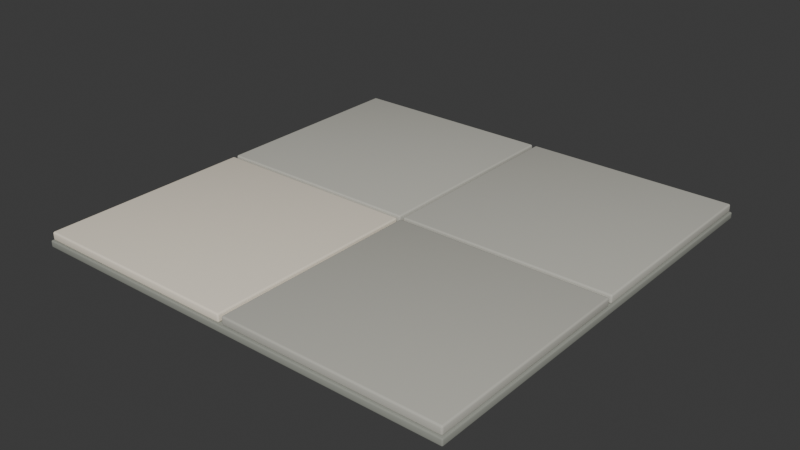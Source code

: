 # Source: concrete-patio.blend  (saved by Blender 5.2.44; exported with 4.5.12 LTS)
import bpy
from mathutils import Matrix  # noqa: F401  (used for matrix-valued properties, if any)

bpy.ops.wm.read_factory_settings(use_empty=True)
scene = bpy.context.scene
scene.name = 'Scene'

# ---- collections
col_collection = bpy.data.collections.new('Collection'); scene.collection.children.link(col_collection)

# ---- materials (node trees are filled in below, after node groups)
mat_paving_joints = bpy.data.materials.new('paving-joints')
mat_paving_joints.diffuse_color = (0.3, 0.31, 0.27, 1.0)
mat_canvas_cream = bpy.data.materials.new('canvas-cream')
mat_canvas_cream.diffuse_color = (0.89, 0.81, 0.67, 1.0)
mat_paving_stone = bpy.data.materials.new('paving-stone')
mat_paving_stone.diffuse_color = (0.52, 0.51, 0.45, 1.0)

# ---- material node trees
mat_paving_joints.use_nodes = True; mat_paving_joints.node_tree.nodes.clear()
_N = mat_paving_joints.node_tree.nodes; _L = mat_paving_joints.node_tree.links
n0 = _N.new('ShaderNodeBsdfPrincipled'); n0.name = 'Principled BSDF'; n0.location = (-200, 100)
n0.inputs[0].default_value = (0.3, 0.31, 0.27, 1.0)
n0.inputs[2].default_value = 1.0
n0.inputs[10].default_value = 0.005
n1 = _N.new('ShaderNodeOutputMaterial'); n1.name = 'Material Output'; n1.location = (200, 100)
_L.new(n0.outputs[0], n1.inputs[0])
n1.is_active_output = True
mat_canvas_cream.use_nodes = True; mat_canvas_cream.node_tree.nodes.clear()
_N = mat_canvas_cream.node_tree.nodes; _L = mat_canvas_cream.node_tree.links
n0 = _N.new('ShaderNodeBsdfPrincipled'); n0.name = 'Principled BSDF'; n0.location = (-200, 100)
n0.inputs[0].default_value = (0.89, 0.81, 0.67, 1.0)
n0.inputs[2].default_value = 0.98
n0.inputs[10].default_value = 0.005
n1 = _N.new('ShaderNodeOutputMaterial'); n1.name = 'Material Output'; n1.location = (200, 100)
_L.new(n0.outputs[0], n1.inputs[0])
n1.is_active_output = True
mat_paving_stone.use_nodes = True; mat_paving_stone.node_tree.nodes.clear()
_N = mat_paving_stone.node_tree.nodes; _L = mat_paving_stone.node_tree.links
n0 = _N.new('ShaderNodeBsdfPrincipled'); n0.name = 'Principled BSDF'; n0.location = (-200, 100)
n0.inputs[0].default_value = (0.52, 0.51, 0.45, 1.0)
n0.inputs[2].default_value = 0.99
n0.inputs[10].default_value = 0.005
n1 = _N.new('ShaderNodeOutputMaterial'); n1.name = 'Material Output'; n1.location = (200, 100)
_L.new(n0.outputs[0], n1.inputs[0])
n1.is_active_output = True

# ---- world
world_world = bpy.data.worlds.new('World'); scene.world = world_world
world_world.use_nodes = True; world_world.node_tree.nodes.clear()
_N = world_world.node_tree.nodes; _L = world_world.node_tree.links
n0 = _N.new('ShaderNodeOutputWorld'); n0.name = 'World Output'; n0.location = (200, 100)
n1 = _N.new('ShaderNodeBackground'); n1.name = 'Background'; n1.location = (-200, 100)
n1.inputs[0].default_value = (0.05088, 0.05088, 0.05088, 1.0)
_L.new(n1.outputs[0], n0.inputs[0])
n0.is_active_output = True
world_world.color = (0.05088, 0.05088, 0.05088)
world_world.sun_shadow_jitter_overblur = 0.0

# ---- meshes
me_cube_228 = bpy.data.meshes.new('Cube.228')
me_cube_228.from_pydata([(-0.994, -0.994, 0.0), (-0.994, -1.0, 0.006), (-1.0, -0.994, 0.006), (-0.994, -0.997, 0.0008016), (-0.997, -0.994, 0.0008016), (-0.9969, -0.9969, 0.00158), (-0.997, -0.9992, 0.006), (-0.994, -0.9992, 0.003004), (-0.9969, -0.9984, 0.003131), (-0.9992, -0.994, 0.003004), (-0.9992, -0.997, 0.006), (-0.9984, -0.9969, 0.003131), (-0.994, -1.0, 0.0255), (-0.994, -0.994, 0.0315), (-1.0, -0.994, 0.0255), (-0.994, -0.9992, 0.0285), (-0.997, -0.9992, 0.0255), (-0.9969, -0.9984, 0.02837), (-0.997, -0.994, 0.0307), (-0.994, -0.997, 0.0307), (-0.9969, -0.9969, 0.02992), (-0.9992, -0.997, 0.0255), (-0.9992, -0.994, 0.0285), (-0.9984, -0.9969, 0.02837), (-0.994, 0.994, 0.0), (-1.0, 0.994, 0.006), (-0.994, 1.0, 0.006), (-0.997, 0.994, 0.0008016), (-0.994, 0.997, 0.0008016), (-0.9969, 0.9969, 0.00158), (-0.9992, 0.997, 0.006), (-0.9992, 0.994, 0.003004), (-0.9984, 0.9969, 0.003131), (-0.994, 0.9992, 0.003004), (-0.997, 0.9992, 0.006), (-0.9969, 0.9984, 0.003131), (-0.994, 0.994, 0.0315), (-0.994, 1.0, 0.0255), (-1.0, 0.994, 0.0255), (-0.994, 0.997, 0.0307), (-0.997, 0.994, 0.0307), (-0.9969, 0.9969, 0.02992), (-0.997, 0.9992, 0.0255), (-0.994, 0.9992, 0.0285), (-0.9969, 0.9984, 0.02837), (-0.9992, 0.994, 0.0285), (-0.9992, 0.997, 0.0255), (-0.9984, 0.9969, 0.02837), (0.994, -0.994, 0.0), (1.0, -0.994, 0.006), (0.994, -1.0, 0.006), (0.997, -0.994, 0.0008016), (0.994, -0.997, 0.0008016), (0.9969, -0.9969, 0.00158), (0.9992, -0.997, 0.006), (0.9992, -0.994, 0.003004), (0.9984, -0.9969, 0.003131), (0.994, -0.9992, 0.003004), (0.997, -0.9992, 0.006), (0.9969, -0.9984, 0.003131), (0.994, -0.994, 0.0315), (0.994, -1.0, 0.0255), (1.0, -0.994, 0.0255), (0.994, -0.997, 0.0307), (0.997, -0.994, 0.0307), (0.9969, -0.9969, 0.02992), (0.997, -0.9992, 0.0255), (0.994, -0.9992, 0.0285), (0.9969, -0.9984, 0.02837), (0.9992, -0.994, 0.0285), (0.9992, -0.997, 0.0255), (0.9984, -0.9969, 0.02837), (0.994, 0.994, 0.0), (0.994, 1.0, 0.006), (1.0, 0.994, 0.006), (0.994, 0.997, 0.0008016), (0.997, 0.994, 0.0008016), (0.9969, 0.9969, 0.00158), (0.997, 0.9992, 0.006), (0.994, 0.9992, 0.003004), (0.9969, 0.9984, 0.003131), (0.9992, 0.994, 0.003004), (0.9992, 0.997, 0.006), (0.9984, 0.9969, 0.003131), (0.994, 0.994, 0.0315), (1.0, 0.994, 0.0255), (0.994, 1.0, 0.0255), (0.997, 0.994, 0.0307), (0.994, 0.997, 0.0307), (0.9969, 0.9969, 0.02992), (0.9992, 0.997, 0.0255), (0.9992, 0.994, 0.0285), (0.9984, 0.9969, 0.02837), (0.994, 0.9992, 0.0285), (0.997, 0.9992, 0.0255), (0.9969, 0.9984, 0.02837)], [], [(0, 3, 5, 4), (3, 7, 8, 5), (1, 6, 8, 7), (6, 10, 11, 8), (2, 9, 11, 10), (9, 4, 5, 11), (5, 8, 11), (12, 15, 17, 16), (15, 19, 20, 17), (13, 18, 20, 19), (18, 22, 23, 20), (14, 21, 23, 22), (21, 16, 17, 23), (17, 20, 23), (24, 27, 29, 28), (27, 31, 32, 29), (25, 30, 32, 31), (30, 34, 35, 32), (26, 33, 35, 34), (33, 28, 29, 35), (29, 32, 35), (36, 39, 41, 40), (39, 43, 44, 41), (37, 42, 44, 43), (42, 46, 47, 44), (38, 45, 47, 46), (45, 40, 41, 47), (41, 44, 47), (48, 51, 53, 52), (51, 55, 56, 53), (49, 54, 56, 55), (54, 58, 59, 56), (50, 57, 59, 58), (57, 52, 53, 59), (53, 56, 59), (60, 63, 65, 64), (63, 67, 68, 65), (61, 66, 68, 67), (66, 70, 71, 68), (62, 69, 71, 70), (69, 64, 65, 71), (65, 68, 71), (72, 75, 77, 76), (75, 79, 80, 77), (73, 78, 80, 79), (78, 82, 83, 80), (74, 81, 83, 82), (81, 76, 77, 83), (77, 80, 83), (84, 87, 89, 88), (87, 91, 92, 89), (85, 90, 92, 91), (90, 94, 95, 92), (86, 93, 95, 94), (93, 88, 89, 95), (89, 92, 95), (24, 0, 4, 27), (27, 4, 9, 31), (31, 9, 2, 25), (1, 12, 16, 6), (6, 16, 21, 10), (10, 21, 14, 2), (13, 36, 40, 18), (18, 40, 45, 22), (22, 45, 38, 14), (37, 26, 34, 42), (42, 34, 30, 46), (46, 30, 25, 38), (72, 24, 28, 75), (75, 28, 33, 79), (79, 33, 26, 73), (36, 84, 88, 39), (39, 88, 93, 43), (43, 93, 86, 37), (85, 74, 82, 90), (90, 82, 78, 94), (94, 78, 73, 86), (48, 72, 76, 51), (51, 76, 81, 55), (55, 81, 74, 49), (84, 60, 64, 87), (87, 64, 69, 91), (91, 69, 62, 85), (61, 50, 58, 66), (66, 58, 54, 70), (70, 54, 49, 62), (0, 48, 52, 3), (3, 52, 57, 7), (7, 57, 50, 1), (60, 13, 19, 63), (63, 19, 15, 67), (67, 15, 12, 61), (24, 72, 48, 0), (2, 14, 38, 25), (50, 61, 12, 1), (84, 36, 13, 60), (26, 37, 86, 73), (74, 85, 62, 49)])
me_cube_228.polygons.foreach_set('use_smooth', [True] * 98)
_uv = me_cube_228.uv_layers.new(name='UVMap')
_uv.uv.foreach_set('vector', [0.009884, 0.009884, 0.008406, 0.009884, 0.008469, 0.008469, 0.009884, 0.008406, 0.03671, 1.95, 0.03779, 1.95, 0.03786, 1.951, 0.03709, 1.951, 0.03927, 1.95, 0.03927, 1.951, 0.03786, 1.951, 0.03779, 1.95, 0.03927, 1.951, 0.03927, 1.952, 0.03786, 1.952, 0.03786, 1.951, 0.06866, 1.009, 0.06718, 1.009, 0.06724, 1.008, 0.06866, 1.008, 0.009884, 0.00732, 0.009884, 0.008406, 0.008469, 0.008469, 0.008469, 0.007704, 0.03709, 1.951, 0.03786, 1.951, 0.03786, 1.952, 0.04889, 1.95, 0.05037, 1.95, 0.05031, 1.951, 0.04889, 1.951, 0.05037, 1.95, 0.05145, 1.95, 0.05107, 1.951, 0.05031, 1.951, 1.01, 0.9905, 1.01, 0.992, 1.009, 0.9919, 1.009, 0.9905, 1.01, 0.992, 1.01, 0.9931, 1.009, 0.9927, 1.009, 0.9919, 0.07828, 1.009, 0.07828, 1.008, 0.07969, 1.008, 0.07976, 1.009, 0.04889, 1.952, 0.04889, 1.951, 0.05031, 1.951, 0.05031, 1.952, 0.05031, 1.951, 0.05107, 1.951, 0.05031, 1.952, 0.9905, 0.009884, 0.9905, 0.008406, 0.9919, 0.008469, 0.992, 0.009884, 0.06609, 1.95, 0.06718, 1.95, 0.06724, 1.951, 0.06648, 1.951, 0.06866, 1.95, 0.06866, 1.951, 0.06724, 1.951, 0.06718, 1.95, 0.06866, 1.951, 0.06866, 1.952, 0.06724, 1.952, 0.06724, 1.951, 0.1076, 1.99, 0.1089, 1.99, 0.1087, 1.992, 0.1075, 1.992, 0.9931, 0.009884, 0.992, 0.009884, 0.9919, 0.008469, 0.9927, 0.008469, 0.06648, 1.951, 0.06724, 1.951, 0.06724, 1.952, 1.991, 0.9905, 1.992, 0.9905, 1.992, 0.9919, 1.991, 0.992, 0.09548, 1.99, 0.09683, 1.99, 0.09678, 1.992, 0.09583, 1.992, 0.09836, 1.99, 0.09825, 1.992, 0.09678, 1.992, 0.09683, 1.99, 0.07828, 1.952, 0.07828, 1.951, 0.07969, 1.951, 0.07969, 1.952, 0.07828, 1.95, 0.07976, 1.95, 0.07969, 1.951, 0.07828, 1.951, 0.07976, 1.95, 0.08084, 1.95, 0.08046, 1.951, 0.07969, 1.951, 0.09583, 1.992, 0.09678, 1.992, 0.09657, 1.993, 0.009884, 0.9905, 0.009884, 0.992, 0.008469, 0.9919, 0.008406, 0.9905, 0.009884, 0.992, 0.009884, 0.9931, 0.008469, 0.9927, 0.008469, 0.9919, 0.009884, 1.951, 0.009884, 1.952, 0.008469, 1.952, 0.008406, 1.951, 0.009884, 1.952, 0.009884, 1.953, 0.008469, 1.953, 0.008469, 1.952, 0.03927, 1.009, 0.03779, 1.009, 0.03786, 1.008, 0.03927, 1.008, 0.00732, 0.9905, 0.008406, 0.9905, 0.008469, 0.9919, 0.007704, 0.9919, 0.008469, 0.9919, 0.008469, 0.9927, 0.007704, 0.9919, 1.01, 0.009884, 1.009, 0.009884, 1.009, 0.008469, 1.01, 0.008406, 1.009, 0.009884, 1.008, 0.009884, 1.008, 0.008469, 1.009, 0.008469, 0.04889, 1.009, 0.04889, 1.008, 0.05031, 1.008, 0.05037, 1.009, 0.0195, 1.953, 0.0195, 1.952, 0.02092, 1.952, 0.02092, 1.953, 0.0195, 1.951, 0.02098, 1.951, 0.02092, 1.952, 0.0195, 1.952, 1.01, 0.00732, 1.01, 0.008406, 1.009, 0.008469, 1.009, 0.007704, 1.009, 0.008469, 1.008, 0.008469, 1.009, 0.007704, 0.9905, 0.9905, 0.992, 0.9905, 0.9919, 0.9919, 0.9905, 0.992, 0.992, 0.9905, 0.9931, 0.9905, 0.9927, 0.9919, 0.9919, 0.9919, 0.1076, 1.01, 0.1075, 1.008, 0.1087, 1.008, 0.1089, 1.01, 0.009884, 1.008, 0.009884, 1.009, 0.008469, 1.009, 0.008469, 1.008, 0.009884, 1.011, 0.008406, 1.01, 0.008469, 1.009, 0.009884, 1.009, 0.008406, 1.01, 0.00732, 1.01, 0.007704, 1.009, 0.008469, 1.009, 0.007704, 1.009, 0.008469, 1.008, 0.008469, 1.009, 1.991, 0.009884, 1.991, 0.008406, 1.992, 0.008469, 1.992, 0.009884, 0.02207, 1.01, 0.02098, 1.01, 0.02092, 1.009, 0.02168, 1.009, 0.0195, 1.011, 0.0195, 1.009, 0.02092, 1.009, 0.02098, 1.01, 0.0195, 1.009, 0.0195, 1.008, 0.02092, 1.008, 0.02092, 1.009, 0.09836, 1.01, 0.09683, 1.01, 0.09678, 1.008, 0.09825, 1.008, 0.09683, 1.01, 0.09548, 1.01, 0.09583, 1.008, 0.09678, 1.008, 0.09583, 1.008, 0.09657, 1.008, 0.09678, 1.008, 0.9905, 0.009884, 0.009884, 0.009884, 0.009884, 0.008406, 0.9905, 0.008406, 0.9905, 0.008406, 0.009884, 0.008406, 0.009884, 0.00732, 0.9905, 0.00732, 0.06718, 1.95, 0.06718, 1.009, 0.06866, 1.009, 0.06866, 1.95, 0.03927, 1.95, 0.04889, 1.95, 0.04889, 1.951, 0.03927, 1.951, 0.03927, 1.951, 0.04889, 1.951, 0.04889, 1.952, 0.03927, 1.952, 0.06866, 1.008, 0.07828, 1.008, 0.07828, 1.009, 0.06866, 1.009, 1.01, 0.9905, 1.991, 0.9905, 1.991, 0.992, 1.01, 0.992, 1.01, 0.992, 1.991, 0.992, 1.991, 0.9931, 1.01, 0.9931, 0.07976, 1.009, 0.07976, 1.95, 0.07828, 1.95, 0.07828, 1.009, 0.09836, 1.99, 0.1076, 1.99, 0.1075, 1.992, 0.09825, 1.992, 0.07828, 1.952, 0.06866, 1.952, 0.06866, 1.951, 0.07828, 1.951, 0.07828, 1.951, 0.06866, 1.951, 0.06866, 1.95, 0.07828, 1.95, 0.9905, 0.9905, 0.9905, 0.009884, 0.992, 0.009884, 0.992, 0.9905, 0.992, 0.9905, 0.992, 0.009884, 0.9931, 0.009884, 0.9931, 0.9905, 0.1089, 1.01, 0.1089, 1.99, 0.1076, 1.99, 0.1076, 1.01, 1.991, 0.9905, 1.991, 0.009884, 1.992, 0.009884, 1.992, 0.9905, 0.09548, 1.99, 0.09548, 1.01, 0.09683, 1.01, 0.09683, 1.99, 0.09683, 1.99, 0.09683, 1.01, 0.09836, 1.01, 0.09836, 1.99, 0.0195, 1.011, 0.009884, 1.011, 0.009884, 1.009, 0.0195, 1.009, 0.0195, 1.009, 0.009884, 1.009, 0.009884, 1.008, 0.0195, 1.008, 0.09825, 1.008, 0.1075, 1.008, 0.1076, 1.01, 0.09836, 1.01, 0.009884, 0.9905, 0.9905, 0.9905, 0.9905, 0.992, 0.009884, 0.992, 0.009884, 0.992, 0.9905, 0.992, 0.9905, 0.9931, 0.009884, 0.9931, 0.008406, 1.951, 0.008406, 1.01, 0.009884, 1.011, 0.009884, 1.951, 1.991, 0.009884, 1.01, 0.009884, 1.01, 0.008406, 1.991, 0.008406, 1.991, 0.008406, 1.01, 0.008406, 1.01, 0.00732, 1.991, 0.00732, 0.02098, 1.01, 0.02098, 1.951, 0.0195, 1.951, 0.0195, 1.011, 0.04889, 1.009, 0.03927, 1.009, 0.03927, 1.008, 0.04889, 1.008, 0.0195, 1.953, 0.009884, 1.953, 0.009884, 1.952, 0.0195, 1.952, 0.0195, 1.952, 0.009884, 1.952, 0.009884, 1.951, 0.0195, 1.951, 0.009884, 0.009884, 0.009884, 0.9905, 0.008406, 0.9905, 0.008406, 0.009884, 0.008406, 0.009884, 0.008406, 0.9905, 0.00732, 0.9905, 0.00732, 0.009884, 0.03779, 1.95, 0.03779, 1.009, 0.03927, 1.009, 0.03927, 1.95, 1.01, 0.009884, 1.01, 0.9905, 1.009, 0.9905, 1.009, 0.009884, 1.009, 0.009884, 1.009, 0.9905, 1.008, 0.9905, 1.008, 0.009884, 0.05037, 1.009, 0.05037, 1.95, 0.04889, 1.95, 0.04889, 1.009, 0.9905, 0.009884, 0.9905, 0.9905, 0.009884, 0.9905, 0.009884, 0.009884, 0.06866, 1.009, 0.07828, 1.009, 0.07828, 1.95, 0.06866, 1.95, 0.03927, 1.009, 0.04889, 1.009, 0.04889, 1.95, 0.03927, 1.95, 1.991, 0.009884, 1.991, 0.9905, 1.01, 0.9905, 1.01, 0.009884, 0.1076, 1.99, 0.09836, 1.99, 0.09836, 1.01, 0.1076, 1.01, 0.009884, 1.011, 0.0195, 1.011, 0.0195, 1.951, 0.009884, 1.951])
me_cube_228.materials.append(mat_paving_joints)
me_cube_228.update()
me_cube_229 = bpy.data.meshes.new('Cube.229')
me_cube_229.from_pydata([(-0.984, -0.984, 0.0315), (-0.984, -0.992, 0.0395), (-0.992, -0.984, 0.0395), (-0.984, -0.988, 0.03257), (-0.988, -0.984, 0.03257), (-0.9878, -0.9878, 0.03361), (-0.988, -0.9909, 0.0395), (-0.984, -0.9909, 0.03551), (-0.9878, -0.9899, 0.03567), (-0.9909, -0.984, 0.03551), (-0.9909, -0.988, 0.0395), (-0.9899, -0.9878, 0.03567), (-0.984, -0.992, 0.062), (-0.984, -0.984, 0.07), (-0.992, -0.984, 0.062), (-0.984, -0.9909, 0.06599), (-0.988, -0.9909, 0.062), (-0.9878, -0.9899, 0.06583), (-0.988, -0.984, 0.06893), (-0.984, -0.988, 0.06893), (-0.9878, -0.9878, 0.06789), (-0.9909, -0.988, 0.062), (-0.9909, -0.984, 0.06599), (-0.9899, -0.9878, 0.06583), (-0.984, -0.016, 0.0315), (-0.992, -0.016, 0.0395), (-0.984, -0.008, 0.0395), (-0.988, -0.016, 0.03257), (-0.984, -0.01201, 0.03257), (-0.9878, -0.01217, 0.03361), (-0.9909, -0.01201, 0.0395), (-0.9909, -0.016, 0.03551), (-0.9899, -0.01217, 0.03567), (-0.984, -0.009069, 0.03551), (-0.988, -0.009069, 0.0395), (-0.9878, -0.01011, 0.03567), (-0.984, -0.016, 0.07), (-0.984, -0.008, 0.062), (-0.992, -0.016, 0.062), (-0.984, -0.01201, 0.06893), (-0.988, -0.016, 0.06893), (-0.9878, -0.01217, 0.06789), (-0.988, -0.009069, 0.062), (-0.984, -0.009069, 0.06599), (-0.9878, -0.01011, 0.06583), (-0.9909, -0.016, 0.06599), (-0.9909, -0.01201, 0.062), (-0.9899, -0.01217, 0.06583), (-0.016, -0.984, 0.0315), (-0.008, -0.984, 0.0395), (-0.016, -0.992, 0.0395), (-0.01201, -0.984, 0.03257), (-0.016, -0.988, 0.03257), (-0.01217, -0.9878, 0.03361), (-0.009069, -0.988, 0.0395), (-0.009069, -0.984, 0.03551), (-0.01011, -0.9878, 0.03567), (-0.016, -0.9909, 0.03551), (-0.01201, -0.9909, 0.0395), (-0.01217, -0.9899, 0.03567), (-0.016, -0.984, 0.07), (-0.016, -0.992, 0.062), (-0.008, -0.984, 0.062), (-0.016, -0.988, 0.06893), (-0.01201, -0.984, 0.06893), (-0.01217, -0.9878, 0.06789), (-0.01201, -0.9909, 0.062), (-0.016, -0.9909, 0.06599), (-0.01217, -0.9899, 0.06583), (-0.009069, -0.984, 0.06599), (-0.009069, -0.988, 0.062), (-0.01011, -0.9878, 0.06583), (-0.016, -0.016, 0.0315), (-0.016, -0.008, 0.0395), (-0.008, -0.016, 0.0395), (-0.016, -0.01201, 0.03257), (-0.01201, -0.016, 0.03257), (-0.01217, -0.01217, 0.03361), (-0.01201, -0.009069, 0.0395), (-0.016, -0.009069, 0.03551), (-0.01217, -0.01011, 0.03567), (-0.009069, -0.016, 0.03551), (-0.009069, -0.01201, 0.0395), (-0.01011, -0.01217, 0.03567), (-0.016, -0.016, 0.07), (-0.008, -0.016, 0.062), (-0.016, -0.008, 0.062), (-0.01201, -0.016, 0.06893), (-0.016, -0.01201, 0.06893), (-0.01217, -0.01217, 0.06789), (-0.009069, -0.01201, 0.062), (-0.009069, -0.016, 0.06599), (-0.01011, -0.01217, 0.06583), (-0.016, -0.009069, 0.06599), (-0.01201, -0.009069, 0.062), (-0.01217, -0.01011, 0.06583)], [], [(0, 3, 5, 4), (3, 7, 8, 5), (1, 6, 8, 7), (6, 10, 11, 8), (2, 9, 11, 10), (9, 4, 5, 11), (5, 8, 11), (12, 15, 17, 16), (15, 19, 20, 17), (13, 18, 20, 19), (18, 22, 23, 20), (14, 21, 23, 22), (21, 16, 17, 23), (17, 20, 23), (24, 27, 29, 28), (27, 31, 32, 29), (25, 30, 32, 31), (30, 34, 35, 32), (26, 33, 35, 34), (33, 28, 29, 35), (29, 32, 35), (36, 39, 41, 40), (39, 43, 44, 41), (37, 42, 44, 43), (42, 46, 47, 44), (38, 45, 47, 46), (45, 40, 41, 47), (41, 44, 47), (48, 51, 53, 52), (51, 55, 56, 53), (49, 54, 56, 55), (54, 58, 59, 56), (50, 57, 59, 58), (57, 52, 53, 59), (53, 56, 59), (60, 63, 65, 64), (63, 67, 68, 65), (61, 66, 68, 67), (66, 70, 71, 68), (62, 69, 71, 70), (69, 64, 65, 71), (65, 68, 71), (72, 75, 77, 76), (75, 79, 80, 77), (73, 78, 80, 79), (78, 82, 83, 80), (74, 81, 83, 82), (81, 76, 77, 83), (77, 80, 83), (84, 87, 89, 88), (87, 91, 92, 89), (85, 90, 92, 91), (90, 94, 95, 92), (86, 93, 95, 94), (93, 88, 89, 95), (89, 92, 95), (24, 0, 4, 27), (27, 4, 9, 31), (31, 9, 2, 25), (1, 12, 16, 6), (6, 16, 21, 10), (10, 21, 14, 2), (13, 36, 40, 18), (18, 40, 45, 22), (22, 45, 38, 14), (37, 26, 34, 42), (42, 34, 30, 46), (46, 30, 25, 38), (72, 24, 28, 75), (75, 28, 33, 79), (79, 33, 26, 73), (36, 84, 88, 39), (39, 88, 93, 43), (43, 93, 86, 37), (85, 74, 82, 90), (90, 82, 78, 94), (94, 78, 73, 86), (48, 72, 76, 51), (51, 76, 81, 55), (55, 81, 74, 49), (84, 60, 64, 87), (87, 64, 69, 91), (91, 69, 62, 85), (61, 50, 58, 66), (66, 58, 54, 70), (70, 54, 49, 62), (0, 48, 52, 3), (3, 52, 57, 7), (7, 57, 50, 1), (60, 13, 19, 63), (63, 19, 15, 67), (67, 15, 12, 61), (24, 72, 48, 0), (2, 14, 38, 25), (50, 61, 12, 1), (84, 36, 13, 60), (26, 37, 86, 73), (74, 85, 62, 49)])
me_cube_229.polygons.foreach_set('use_smooth', [True] * 98)
_uv = me_cube_229.uv_layers.new(name='UVMap')
_uv.uv.foreach_set('vector', [0.01507, 0.01507, 0.01107, 0.01507, 0.01124, 0.01124, 0.01507, 0.01107, 0.01107, 0.01507, 0.008125, 0.01507, 0.009165, 0.01124, 0.01124, 0.01124, 1.015, 0.9461, 1.015, 0.9497, 1.011, 0.9492, 1.011, 0.9458, 1.068, 0.9659, 1.068, 0.9696, 1.064, 0.9695, 1.064, 0.9669, 1.068, 0.9737, 1.064, 0.9734, 1.064, 0.9695, 1.068, 0.9696, 1.064, 0.9734, 1.061, 0.9726, 1.062, 0.9689, 1.064, 0.9695, 1.062, 0.9689, 1.064, 0.9669, 1.064, 0.9695, 1.038, 0.9461, 1.042, 0.9458, 1.041, 0.9492, 1.038, 0.9497, 0.008125, 1.985, 0.01107, 1.985, 0.01124, 1.989, 0.009165, 1.989, 0.01507, 1.985, 0.01507, 1.989, 0.01124, 1.989, 0.01107, 1.985, 1.097, 0.9726, 1.094, 0.9734, 1.094, 0.9695, 1.096, 0.9689, 1.09, 0.9737, 1.09, 0.9696, 1.094, 0.9695, 1.094, 0.9734, 1.09, 0.9696, 1.09, 0.9659, 1.094, 0.9669, 1.094, 0.9695, 1.094, 0.9669, 1.096, 0.9689, 1.094, 0.9695, 0.9849, 0.01507, 0.9849, 0.01107, 0.9888, 0.01124, 0.9889, 0.01507, 0.9849, 0.01107, 0.9849, 0.008125, 0.9888, 0.009165, 0.9888, 0.01124, 1.068, 1.904, 1.068, 1.907, 1.064, 1.907, 1.064, 1.904, 1.015, 0.9659, 1.015, 0.9696, 1.011, 0.9695, 1.011, 0.9669, 1.015, 0.9737, 1.011, 0.9734, 1.011, 0.9695, 1.015, 0.9696, 1.011, 0.9734, 1.008, 0.9726, 1.009, 0.9689, 1.011, 0.9695, 1.009, 0.9689, 1.011, 0.9669, 1.011, 0.9695, 0.9849, 1.985, 0.9889, 1.985, 0.9888, 1.989, 0.9849, 1.989, 1.045, 0.9726, 1.042, 0.9734, 1.041, 0.9695, 1.044, 0.9689, 1.038, 0.9737, 1.038, 0.9696, 1.041, 0.9695, 1.042, 0.9734, 1.038, 0.9696, 1.038, 0.9659, 1.041, 0.9669, 1.041, 0.9695, 1.09, 1.904, 1.094, 1.904, 1.094, 1.907, 1.09, 1.907, 0.9849, 1.992, 0.9849, 1.989, 0.9888, 1.989, 0.9888, 1.991, 1.044, 0.9689, 1.041, 0.9695, 1.041, 0.9669, 0.01507, 0.9849, 0.01507, 0.9889, 0.01124, 0.9888, 0.01107, 0.9849, 0.01507, 0.9889, 0.01507, 0.9919, 0.01124, 0.9908, 0.01124, 0.9888, 1.068, 0.9461, 1.068, 0.9497, 1.064, 0.9492, 1.064, 0.9458, 1.015, 0.008125, 1.015, 0.01178, 1.011, 0.01165, 1.011, 0.009075, 1.015, 0.01592, 1.011, 0.01562, 1.011, 0.01165, 1.015, 0.01178, 1.011, 0.01562, 1.008, 0.01479, 1.009, 0.01106, 1.011, 0.01165, 1.009, 0.01106, 1.011, 0.009075, 1.011, 0.01165, 0.01507, 1.015, 0.01107, 1.015, 0.01124, 1.011, 0.01507, 1.011, 1.045, 0.01479, 1.042, 0.01562, 1.041, 0.01165, 1.044, 0.01106, 1.038, 0.01592, 1.038, 0.01178, 1.041, 0.01165, 1.042, 0.01562, 1.038, 0.01178, 1.038, 0.008125, 1.041, 0.009075, 1.041, 0.01165, 1.09, 0.9461, 1.094, 0.9458, 1.094, 0.9492, 1.09, 0.9497, 0.01507, 1.008, 0.01507, 1.011, 0.01124, 1.011, 0.01124, 1.009, 1.044, 0.01106, 1.041, 0.01165, 1.041, 0.009075, 0.9849, 0.9849, 0.9889, 0.9849, 0.9888, 0.9888, 0.9849, 0.9889, 0.9889, 0.9849, 0.9919, 0.9849, 0.9908, 0.9888, 0.9888, 0.9888, 1.015, 1.904, 1.015, 1.907, 1.011, 1.907, 1.011, 1.904, 1.068, 0.008125, 1.068, 0.01178, 1.064, 0.01165, 1.064, 0.009075, 1.068, 0.01592, 1.064, 0.01562, 1.064, 0.01165, 1.068, 0.01178, 1.064, 0.01562, 1.061, 0.01479, 1.062, 0.01106, 1.064, 0.01165, 1.062, 0.01106, 1.064, 0.009075, 1.064, 0.01165, 0.9849, 1.015, 0.9849, 1.011, 0.9888, 1.011, 0.9889, 1.015, 1.097, 0.01479, 1.094, 0.01562, 1.094, 0.01165, 1.096, 0.01106, 1.09, 0.01592, 1.09, 0.01178, 1.094, 0.01165, 1.094, 0.01562, 1.09, 0.01178, 1.09, 0.008125, 1.094, 0.009075, 1.094, 0.01165, 1.038, 1.904, 1.042, 1.904, 1.041, 1.907, 1.038, 1.907, 0.9919, 1.015, 0.9889, 1.015, 0.9888, 1.011, 0.9908, 1.011, 1.096, 0.01106, 1.094, 0.01165, 1.094, 0.009075, 0.9849, 0.01507, 0.01507, 0.01507, 0.01507, 0.01107, 0.9849, 0.01107, 0.9849, 0.01107, 0.01507, 0.01107, 0.01507, 0.008125, 0.9849, 0.008125, 1.064, 1.904, 1.064, 0.9734, 1.068, 0.9737, 1.068, 1.904, 1.015, 0.9461, 1.038, 0.9461, 1.038, 0.9497, 1.015, 0.9497, 1.068, 0.9659, 1.09, 0.9659, 1.09, 0.9696, 1.068, 0.9696, 1.068, 0.9696, 1.09, 0.9696, 1.09, 0.9737, 1.068, 0.9737, 0.01507, 1.985, 0.9849, 1.985, 0.9849, 1.989, 0.01507, 1.989, 0.01507, 1.989, 0.9849, 1.989, 0.9849, 1.992, 0.01507, 1.992, 1.094, 0.9734, 1.094, 1.904, 1.09, 1.904, 1.09, 0.9737, 1.038, 0.9737, 1.015, 0.9737, 1.015, 0.9696, 1.038, 0.9696, 1.038, 0.9696, 1.015, 0.9696, 1.015, 0.9659, 1.038, 0.9659, 1.09, 1.907, 1.068, 1.907, 1.068, 1.904, 1.09, 1.904, 0.9849, 0.9849, 0.9849, 0.01507, 0.9889, 0.01507, 0.9889, 0.9849, 0.9889, 0.9849, 0.9889, 0.01507, 0.9919, 0.01507, 0.9919, 0.9849, 1.011, 1.904, 1.011, 0.9734, 1.015, 0.9737, 1.015, 1.904, 0.9849, 1.985, 0.9849, 1.015, 0.9889, 1.015, 0.9889, 1.985, 0.9889, 1.985, 0.9889, 1.015, 0.9919, 1.015, 0.9919, 1.985, 1.042, 0.9734, 1.042, 1.904, 1.038, 1.904, 1.038, 0.9737, 1.09, 0.01592, 1.068, 0.01592, 1.068, 0.01178, 1.09, 0.01178, 1.09, 0.01178, 1.068, 0.01178, 1.068, 0.008125, 1.09, 0.008125, 1.038, 1.907, 1.015, 1.907, 1.015, 1.904, 1.038, 1.904, 0.01507, 0.9849, 0.9849, 0.9849, 0.9849, 0.9889, 0.01507, 0.9889, 0.01507, 0.9889, 0.9849, 0.9889, 0.9849, 0.9919, 0.01507, 0.9919, 1.064, 0.9458, 1.064, 0.01562, 1.068, 0.01592, 1.068, 0.9461, 0.9849, 1.015, 0.01507, 1.015, 0.01507, 1.011, 0.9849, 1.011, 0.9849, 1.011, 0.01507, 1.011, 0.01507, 1.008, 0.9849, 1.008, 1.094, 0.01562, 1.094, 0.9458, 1.09, 0.9461, 1.09, 0.01592, 1.038, 0.01592, 1.015, 0.01592, 1.015, 0.01178, 1.038, 0.01178, 1.038, 0.01178, 1.015, 0.01178, 1.015, 0.008125, 1.038, 0.008125, 1.09, 0.9497, 1.068, 0.9497, 1.068, 0.9461, 1.09, 0.9461, 0.01507, 0.01507, 0.01507, 0.9849, 0.01107, 0.9849, 0.01107, 0.01507, 0.01107, 0.01507, 0.01107, 0.9849, 0.008125, 0.9849, 0.008125, 0.01507, 1.011, 0.9458, 1.011, 0.01562, 1.015, 0.01592, 1.015, 0.9461, 0.01507, 1.015, 0.01507, 1.985, 0.01107, 1.985, 0.01107, 1.015, 0.01107, 1.015, 0.01107, 1.985, 0.008125, 1.985, 0.008125, 1.015, 1.042, 0.01562, 1.042, 0.9458, 1.038, 0.9461, 1.038, 0.01592, 0.9849, 0.01507, 0.9849, 0.9849, 0.01507, 0.9849, 0.01507, 0.01507, 1.068, 0.9737, 1.09, 0.9737, 1.09, 1.904, 1.068, 1.904, 1.015, 0.01592, 1.038, 0.01592, 1.038, 0.9461, 1.015, 0.9461, 0.9849, 1.015, 0.9849, 1.985, 0.01507, 1.985, 0.01507, 1.015, 1.015, 0.9737, 1.038, 0.9737, 1.038, 1.904, 1.015, 1.904, 1.068, 0.01592, 1.09, 0.01592, 1.09, 0.9461, 1.068, 0.9461])
me_cube_229.materials.append(mat_canvas_cream)
me_cube_229.update()
me_cube_230 = bpy.data.meshes.new('Cube.230')
me_cube_230.from_pydata([(0.016, -0.984, 0.0315), (0.016, -0.992, 0.0395), (0.008, -0.984, 0.0395), (0.016, -0.988, 0.03257), (0.01201, -0.984, 0.03257), (0.01217, -0.9878, 0.03361), (0.01201, -0.9909, 0.0395), (0.016, -0.9909, 0.03551), (0.01217, -0.9899, 0.03567), (0.009069, -0.984, 0.03551), (0.009069, -0.988, 0.0395), (0.01011, -0.9878, 0.03567), (0.016, -0.992, 0.062), (0.016, -0.984, 0.07), (0.008, -0.984, 0.062), (0.016, -0.9909, 0.06599), (0.01201, -0.9909, 0.062), (0.01217, -0.9899, 0.06583), (0.01201, -0.984, 0.06893), (0.016, -0.988, 0.06893), (0.01217, -0.9878, 0.06789), (0.009069, -0.988, 0.062), (0.009069, -0.984, 0.06599), (0.01011, -0.9878, 0.06583), (0.016, -0.016, 0.0315), (0.008, -0.016, 0.0395), (0.016, -0.008, 0.0395), (0.01201, -0.016, 0.03257), (0.016, -0.01201, 0.03257), (0.01217, -0.01217, 0.03361), (0.009069, -0.01201, 0.0395), (0.009069, -0.016, 0.03551), (0.01011, -0.01217, 0.03567), (0.016, -0.009069, 0.03551), (0.01201, -0.009069, 0.0395), (0.01217, -0.01011, 0.03567), (0.016, -0.016, 0.07), (0.016, -0.008, 0.062), (0.008, -0.016, 0.062), (0.016, -0.01201, 0.06893), (0.01201, -0.016, 0.06893), (0.01217, -0.01217, 0.06789), (0.01201, -0.009069, 0.062), (0.016, -0.009069, 0.06599), (0.01217, -0.01011, 0.06583), (0.009069, -0.016, 0.06599), (0.009069, -0.01201, 0.062), (0.01011, -0.01217, 0.06583), (0.984, -0.984, 0.0315), (0.992, -0.984, 0.0395), (0.984, -0.992, 0.0395), (0.988, -0.984, 0.03257), (0.984, -0.988, 0.03257), (0.9878, -0.9878, 0.03361), (0.9909, -0.988, 0.0395), (0.9909, -0.984, 0.03551), (0.9899, -0.9878, 0.03567), (0.984, -0.9909, 0.03551), (0.988, -0.9909, 0.0395), (0.9878, -0.9899, 0.03567), (0.984, -0.984, 0.07), (0.984, -0.992, 0.062), (0.992, -0.984, 0.062), (0.984, -0.988, 0.06893), (0.988, -0.984, 0.06893), (0.9878, -0.9878, 0.06789), (0.988, -0.9909, 0.062), (0.984, -0.9909, 0.06599), (0.9878, -0.9899, 0.06583), (0.9909, -0.984, 0.06599), (0.9909, -0.988, 0.062), (0.9899, -0.9878, 0.06583), (0.984, -0.016, 0.0315), (0.984, -0.008, 0.0395), (0.992, -0.016, 0.0395), (0.984, -0.01201, 0.03257), (0.988, -0.016, 0.03257), (0.9878, -0.01217, 0.03361), (0.988, -0.009069, 0.0395), (0.984, -0.009069, 0.03551), (0.9878, -0.01011, 0.03567), (0.9909, -0.016, 0.03551), (0.9909, -0.01201, 0.0395), (0.9899, -0.01217, 0.03567), (0.984, -0.016, 0.07), (0.992, -0.016, 0.062), (0.984, -0.008, 0.062), (0.988, -0.016, 0.06893), (0.984, -0.01201, 0.06893), (0.9878, -0.01217, 0.06789), (0.9909, -0.01201, 0.062), (0.9909, -0.016, 0.06599), (0.9899, -0.01217, 0.06583), (0.984, -0.009069, 0.06599), (0.988, -0.009069, 0.062), (0.9878, -0.01011, 0.06583)], [], [(0, 3, 5, 4), (3, 7, 8, 5), (1, 6, 8, 7), (6, 10, 11, 8), (2, 9, 11, 10), (9, 4, 5, 11), (5, 8, 11), (12, 15, 17, 16), (15, 19, 20, 17), (13, 18, 20, 19), (18, 22, 23, 20), (14, 21, 23, 22), (21, 16, 17, 23), (17, 20, 23), (24, 27, 29, 28), (27, 31, 32, 29), (25, 30, 32, 31), (30, 34, 35, 32), (26, 33, 35, 34), (33, 28, 29, 35), (29, 32, 35), (36, 39, 41, 40), (39, 43, 44, 41), (37, 42, 44, 43), (42, 46, 47, 44), (38, 45, 47, 46), (45, 40, 41, 47), (41, 44, 47), (48, 51, 53, 52), (51, 55, 56, 53), (49, 54, 56, 55), (54, 58, 59, 56), (50, 57, 59, 58), (57, 52, 53, 59), (53, 56, 59), (60, 63, 65, 64), (63, 67, 68, 65), (61, 66, 68, 67), (66, 70, 71, 68), (62, 69, 71, 70), (69, 64, 65, 71), (65, 68, 71), (72, 75, 77, 76), (75, 79, 80, 77), (73, 78, 80, 79), (78, 82, 83, 80), (74, 81, 83, 82), (81, 76, 77, 83), (77, 80, 83), (84, 87, 89, 88), (87, 91, 92, 89), (85, 90, 92, 91), (90, 94, 95, 92), (86, 93, 95, 94), (93, 88, 89, 95), (89, 92, 95), (24, 0, 4, 27), (27, 4, 9, 31), (31, 9, 2, 25), (1, 12, 16, 6), (6, 16, 21, 10), (10, 21, 14, 2), (13, 36, 40, 18), (18, 40, 45, 22), (22, 45, 38, 14), (37, 26, 34, 42), (42, 34, 30, 46), (46, 30, 25, 38), (72, 24, 28, 75), (75, 28, 33, 79), (79, 33, 26, 73), (36, 84, 88, 39), (39, 88, 93, 43), (43, 93, 86, 37), (85, 74, 82, 90), (90, 82, 78, 94), (94, 78, 73, 86), (48, 72, 76, 51), (51, 76, 81, 55), (55, 81, 74, 49), (84, 60, 64, 87), (87, 64, 69, 91), (91, 69, 62, 85), (61, 50, 58, 66), (66, 58, 54, 70), (70, 54, 49, 62), (0, 48, 52, 3), (3, 52, 57, 7), (7, 57, 50, 1), (60, 13, 19, 63), (63, 19, 15, 67), (67, 15, 12, 61), (24, 72, 48, 0), (2, 14, 38, 25), (50, 61, 12, 1), (84, 36, 13, 60), (26, 37, 86, 73), (74, 85, 62, 49)])
me_cube_230.polygons.foreach_set('use_smooth', [True] * 98)
_uv = me_cube_230.uv_layers.new(name='UVMap')
_uv.uv.foreach_set('vector', [0.01507, 0.01507, 0.01107, 0.01507, 0.01124, 0.01124, 0.01507, 0.01107, 0.01107, 0.01507, 0.008125, 0.01507, 0.009165, 0.01124, 0.01124, 0.01124, 1.015, 0.9461, 1.015, 0.9497, 1.011, 0.9492, 1.011, 0.9458, 1.068, 0.9659, 1.068, 0.9696, 1.064, 0.9695, 1.064, 0.9669, 1.068, 0.9737, 1.064, 0.9734, 1.064, 0.9695, 1.068, 0.9696, 1.064, 0.9734, 1.061, 0.9726, 1.062, 0.9689, 1.064, 0.9695, 1.062, 0.9689, 1.064, 0.9669, 1.064, 0.9695, 1.038, 0.9461, 1.042, 0.9458, 1.041, 0.9492, 1.038, 0.9497, 0.008125, 1.985, 0.01107, 1.985, 0.01124, 1.989, 0.009165, 1.989, 0.01507, 1.985, 0.01507, 1.989, 0.01124, 1.989, 0.01107, 1.985, 1.097, 0.9726, 1.094, 0.9734, 1.094, 0.9695, 1.096, 0.9689, 1.09, 0.9737, 1.09, 0.9696, 1.094, 0.9695, 1.094, 0.9734, 1.09, 0.9696, 1.09, 0.9659, 1.094, 0.9669, 1.094, 0.9695, 1.094, 0.9669, 1.096, 0.9689, 1.094, 0.9695, 0.9849, 0.01507, 0.9849, 0.01107, 0.9888, 0.01124, 0.9889, 0.01507, 0.9849, 0.01107, 0.9849, 0.008125, 0.9888, 0.009165, 0.9888, 0.01124, 1.068, 1.904, 1.068, 1.907, 1.064, 1.907, 1.064, 1.904, 1.015, 0.9659, 1.015, 0.9696, 1.011, 0.9695, 1.011, 0.9669, 1.015, 0.9737, 1.011, 0.9734, 1.011, 0.9695, 1.015, 0.9696, 1.011, 0.9734, 1.008, 0.9726, 1.009, 0.9689, 1.011, 0.9695, 1.009, 0.9689, 1.011, 0.9669, 1.011, 0.9695, 0.9849, 1.985, 0.9889, 1.985, 0.9888, 1.989, 0.9849, 1.989, 1.045, 0.9726, 1.042, 0.9734, 1.041, 0.9695, 1.044, 0.9689, 1.038, 0.9737, 1.038, 0.9696, 1.041, 0.9695, 1.042, 0.9734, 1.038, 0.9696, 1.038, 0.9659, 1.041, 0.9669, 1.041, 0.9695, 1.09, 1.904, 1.094, 1.904, 1.094, 1.907, 1.09, 1.907, 0.9849, 1.992, 0.9849, 1.989, 0.9888, 1.989, 0.9888, 1.991, 1.044, 0.9689, 1.041, 0.9695, 1.041, 0.9669, 0.01507, 0.9849, 0.01507, 0.9889, 0.01124, 0.9888, 0.01107, 0.9849, 0.01507, 0.9889, 0.01507, 0.9919, 0.01124, 0.9908, 0.01124, 0.9888, 1.068, 0.9461, 1.068, 0.9497, 1.064, 0.9492, 1.064, 0.9458, 1.015, 0.008125, 1.015, 0.01178, 1.011, 0.01165, 1.011, 0.009075, 1.015, 0.01592, 1.011, 0.01562, 1.011, 0.01165, 1.015, 0.01178, 1.011, 0.01562, 1.008, 0.01479, 1.009, 0.01106, 1.011, 0.01165, 1.009, 0.01106, 1.011, 0.009075, 1.011, 0.01165, 0.01507, 1.015, 0.01107, 1.015, 0.01124, 1.011, 0.01507, 1.011, 1.045, 0.01479, 1.042, 0.01562, 1.041, 0.01165, 1.044, 0.01106, 1.038, 0.01592, 1.038, 0.01178, 1.041, 0.01165, 1.042, 0.01562, 1.038, 0.01178, 1.038, 0.008125, 1.041, 0.009075, 1.041, 0.01165, 1.09, 0.9461, 1.094, 0.9458, 1.094, 0.9492, 1.09, 0.9497, 0.01507, 1.008, 0.01507, 1.011, 0.01124, 1.011, 0.01124, 1.009, 1.044, 0.01106, 1.041, 0.01165, 1.041, 0.009075, 0.9849, 0.9849, 0.9889, 0.9849, 0.9888, 0.9888, 0.9849, 0.9889, 0.9889, 0.9849, 0.9919, 0.9849, 0.9908, 0.9888, 0.9888, 0.9888, 1.015, 1.904, 1.015, 1.907, 1.011, 1.907, 1.011, 1.904, 1.068, 0.008125, 1.068, 0.01178, 1.064, 0.01165, 1.064, 0.009075, 1.068, 0.01592, 1.064, 0.01562, 1.064, 0.01165, 1.068, 0.01178, 1.064, 0.01562, 1.061, 0.01479, 1.062, 0.01106, 1.064, 0.01165, 1.062, 0.01106, 1.064, 0.009075, 1.064, 0.01165, 0.9849, 1.015, 0.9849, 1.011, 0.9888, 1.011, 0.9889, 1.015, 1.097, 0.01479, 1.094, 0.01562, 1.094, 0.01165, 1.096, 0.01106, 1.09, 0.01592, 1.09, 0.01178, 1.094, 0.01165, 1.094, 0.01562, 1.09, 0.01178, 1.09, 0.008125, 1.094, 0.009075, 1.094, 0.01165, 1.038, 1.904, 1.042, 1.904, 1.041, 1.907, 1.038, 1.907, 0.9919, 1.015, 0.9889, 1.015, 0.9888, 1.011, 0.9908, 1.011, 1.096, 0.01106, 1.094, 0.01165, 1.094, 0.009075, 0.9849, 0.01507, 0.01507, 0.01507, 0.01507, 0.01107, 0.9849, 0.01107, 0.9849, 0.01107, 0.01507, 0.01107, 0.01507, 0.008125, 0.9849, 0.008125, 1.064, 1.904, 1.064, 0.9734, 1.068, 0.9737, 1.068, 1.904, 1.015, 0.9461, 1.038, 0.9461, 1.038, 0.9497, 1.015, 0.9497, 1.068, 0.9659, 1.09, 0.9659, 1.09, 0.9696, 1.068, 0.9696, 1.068, 0.9696, 1.09, 0.9696, 1.09, 0.9737, 1.068, 0.9737, 0.01507, 1.985, 0.9849, 1.985, 0.9849, 1.989, 0.01507, 1.989, 0.01507, 1.989, 0.9849, 1.989, 0.9849, 1.992, 0.01507, 1.992, 1.094, 0.9734, 1.094, 1.904, 1.09, 1.904, 1.09, 0.9737, 1.038, 0.9737, 1.015, 0.9737, 1.015, 0.9696, 1.038, 0.9696, 1.038, 0.9696, 1.015, 0.9696, 1.015, 0.9659, 1.038, 0.9659, 1.09, 1.907, 1.068, 1.907, 1.068, 1.904, 1.09, 1.904, 0.9849, 0.9849, 0.9849, 0.01507, 0.9889, 0.01507, 0.9889, 0.9849, 0.9889, 0.9849, 0.9889, 0.01507, 0.9919, 0.01507, 0.9919, 0.9849, 1.011, 1.904, 1.011, 0.9734, 1.015, 0.9737, 1.015, 1.904, 0.9849, 1.985, 0.9849, 1.015, 0.9889, 1.015, 0.9889, 1.985, 0.9889, 1.985, 0.9889, 1.015, 0.9919, 1.015, 0.9919, 1.985, 1.042, 0.9734, 1.042, 1.904, 1.038, 1.904, 1.038, 0.9737, 1.09, 0.01592, 1.068, 0.01592, 1.068, 0.01178, 1.09, 0.01178, 1.09, 0.01178, 1.068, 0.01178, 1.068, 0.008125, 1.09, 0.008125, 1.038, 1.907, 1.015, 1.907, 1.015, 1.904, 1.038, 1.904, 0.01507, 0.9849, 0.9849, 0.9849, 0.9849, 0.9889, 0.01507, 0.9889, 0.01507, 0.9889, 0.9849, 0.9889, 0.9849, 0.9919, 0.01507, 0.9919, 1.064, 0.9458, 1.064, 0.01562, 1.068, 0.01592, 1.068, 0.9461, 0.9849, 1.015, 0.01507, 1.015, 0.01507, 1.011, 0.9849, 1.011, 0.9849, 1.011, 0.01507, 1.011, 0.01507, 1.008, 0.9849, 1.008, 1.094, 0.01562, 1.094, 0.9458, 1.09, 0.9461, 1.09, 0.01592, 1.038, 0.01592, 1.015, 0.01592, 1.015, 0.01178, 1.038, 0.01178, 1.038, 0.01178, 1.015, 0.01178, 1.015, 0.008125, 1.038, 0.008125, 1.09, 0.9497, 1.068, 0.9497, 1.068, 0.9461, 1.09, 0.9461, 0.01507, 0.01507, 0.01507, 0.9849, 0.01107, 0.9849, 0.01107, 0.01507, 0.01107, 0.01507, 0.01107, 0.9849, 0.008125, 0.9849, 0.008125, 0.01507, 1.011, 0.9458, 1.011, 0.01562, 1.015, 0.01592, 1.015, 0.9461, 0.01507, 1.015, 0.01507, 1.985, 0.01107, 1.985, 0.01107, 1.015, 0.01107, 1.015, 0.01107, 1.985, 0.008125, 1.985, 0.008125, 1.015, 1.042, 0.01562, 1.042, 0.9458, 1.038, 0.9461, 1.038, 0.01592, 0.9849, 0.01507, 0.9849, 0.9849, 0.01507, 0.9849, 0.01507, 0.01507, 1.068, 0.9737, 1.09, 0.9737, 1.09, 1.904, 1.068, 1.904, 1.015, 0.01592, 1.038, 0.01592, 1.038, 0.9461, 1.015, 0.9461, 0.9849, 1.015, 0.9849, 1.985, 0.01507, 1.985, 0.01507, 1.015, 1.015, 0.9737, 1.038, 0.9737, 1.038, 1.904, 1.015, 1.904, 1.068, 0.01592, 1.09, 0.01592, 1.09, 0.9461, 1.068, 0.9461])
me_cube_230.materials.append(mat_paving_stone)
me_cube_230.update()
me_cube_231 = bpy.data.meshes.new('Cube.231')
me_cube_231.from_pydata([(-0.984, 0.016, 0.0315), (-0.984, 0.008, 0.0395), (-0.992, 0.016, 0.0395), (-0.984, 0.01201, 0.03257), (-0.988, 0.016, 0.03257), (-0.9878, 0.01217, 0.03361), (-0.988, 0.009069, 0.0395), (-0.984, 0.009069, 0.03551), (-0.9878, 0.01011, 0.03567), (-0.9909, 0.016, 0.03551), (-0.9909, 0.01201, 0.0395), (-0.9899, 0.01217, 0.03567), (-0.984, 0.008, 0.062), (-0.984, 0.016, 0.07), (-0.992, 0.016, 0.062), (-0.984, 0.009069, 0.06599), (-0.988, 0.009069, 0.062), (-0.9878, 0.01011, 0.06583), (-0.988, 0.016, 0.06893), (-0.984, 0.01201, 0.06893), (-0.9878, 0.01217, 0.06789), (-0.9909, 0.01201, 0.062), (-0.9909, 0.016, 0.06599), (-0.9899, 0.01217, 0.06583), (-0.984, 0.984, 0.0315), (-0.992, 0.984, 0.0395), (-0.984, 0.992, 0.0395), (-0.988, 0.984, 0.03257), (-0.984, 0.988, 0.03257), (-0.9878, 0.9878, 0.03361), (-0.9909, 0.988, 0.0395), (-0.9909, 0.984, 0.03551), (-0.9899, 0.9878, 0.03567), (-0.984, 0.9909, 0.03551), (-0.988, 0.9909, 0.0395), (-0.9878, 0.9899, 0.03567), (-0.984, 0.984, 0.07), (-0.984, 0.992, 0.062), (-0.992, 0.984, 0.062), (-0.984, 0.988, 0.06893), (-0.988, 0.984, 0.06893), (-0.9878, 0.9878, 0.06789), (-0.988, 0.9909, 0.062), (-0.984, 0.9909, 0.06599), (-0.9878, 0.9899, 0.06583), (-0.9909, 0.984, 0.06599), (-0.9909, 0.988, 0.062), (-0.9899, 0.9878, 0.06583), (-0.016, 0.016, 0.0315), (-0.008, 0.016, 0.0395), (-0.016, 0.008, 0.0395), (-0.01201, 0.016, 0.03257), (-0.016, 0.01201, 0.03257), (-0.01217, 0.01217, 0.03361), (-0.009069, 0.01201, 0.0395), (-0.009069, 0.016, 0.03551), (-0.01011, 0.01217, 0.03567), (-0.016, 0.009069, 0.03551), (-0.01201, 0.009069, 0.0395), (-0.01217, 0.01011, 0.03567), (-0.016, 0.016, 0.07), (-0.016, 0.008, 0.062), (-0.008, 0.016, 0.062), (-0.016, 0.01201, 0.06893), (-0.01201, 0.016, 0.06893), (-0.01217, 0.01217, 0.06789), (-0.01201, 0.009069, 0.062), (-0.016, 0.009069, 0.06599), (-0.01217, 0.01011, 0.06583), (-0.009069, 0.016, 0.06599), (-0.009069, 0.01201, 0.062), (-0.01011, 0.01217, 0.06583), (-0.016, 0.984, 0.0315), (-0.016, 0.992, 0.0395), (-0.008, 0.984, 0.0395), (-0.016, 0.988, 0.03257), (-0.01201, 0.984, 0.03257), (-0.01217, 0.9878, 0.03361), (-0.01201, 0.9909, 0.0395), (-0.016, 0.9909, 0.03551), (-0.01217, 0.9899, 0.03567), (-0.009069, 0.984, 0.03551), (-0.009069, 0.988, 0.0395), (-0.01011, 0.9878, 0.03567), (-0.016, 0.984, 0.07), (-0.008, 0.984, 0.062), (-0.016, 0.992, 0.062), (-0.01201, 0.984, 0.06893), (-0.016, 0.988, 0.06893), (-0.01217, 0.9878, 0.06789), (-0.009069, 0.988, 0.062), (-0.009069, 0.984, 0.06599), (-0.01011, 0.9878, 0.06583), (-0.016, 0.9909, 0.06599), (-0.01201, 0.9909, 0.062), (-0.01217, 0.9899, 0.06583)], [], [(0, 3, 5, 4), (3, 7, 8, 5), (1, 6, 8, 7), (6, 10, 11, 8), (2, 9, 11, 10), (9, 4, 5, 11), (5, 8, 11), (12, 15, 17, 16), (15, 19, 20, 17), (13, 18, 20, 19), (18, 22, 23, 20), (14, 21, 23, 22), (21, 16, 17, 23), (17, 20, 23), (24, 27, 29, 28), (27, 31, 32, 29), (25, 30, 32, 31), (30, 34, 35, 32), (26, 33, 35, 34), (33, 28, 29, 35), (29, 32, 35), (36, 39, 41, 40), (39, 43, 44, 41), (37, 42, 44, 43), (42, 46, 47, 44), (38, 45, 47, 46), (45, 40, 41, 47), (41, 44, 47), (48, 51, 53, 52), (51, 55, 56, 53), (49, 54, 56, 55), (54, 58, 59, 56), (50, 57, 59, 58), (57, 52, 53, 59), (53, 56, 59), (60, 63, 65, 64), (63, 67, 68, 65), (61, 66, 68, 67), (66, 70, 71, 68), (62, 69, 71, 70), (69, 64, 65, 71), (65, 68, 71), (72, 75, 77, 76), (75, 79, 80, 77), (73, 78, 80, 79), (78, 82, 83, 80), (74, 81, 83, 82), (81, 76, 77, 83), (77, 80, 83), (84, 87, 89, 88), (87, 91, 92, 89), (85, 90, 92, 91), (90, 94, 95, 92), (86, 93, 95, 94), (93, 88, 89, 95), (89, 92, 95), (24, 0, 4, 27), (27, 4, 9, 31), (31, 9, 2, 25), (1, 12, 16, 6), (6, 16, 21, 10), (10, 21, 14, 2), (13, 36, 40, 18), (18, 40, 45, 22), (22, 45, 38, 14), (37, 26, 34, 42), (42, 34, 30, 46), (46, 30, 25, 38), (72, 24, 28, 75), (75, 28, 33, 79), (79, 33, 26, 73), (36, 84, 88, 39), (39, 88, 93, 43), (43, 93, 86, 37), (85, 74, 82, 90), (90, 82, 78, 94), (94, 78, 73, 86), (48, 72, 76, 51), (51, 76, 81, 55), (55, 81, 74, 49), (84, 60, 64, 87), (87, 64, 69, 91), (91, 69, 62, 85), (61, 50, 58, 66), (66, 58, 54, 70), (70, 54, 49, 62), (0, 48, 52, 3), (3, 52, 57, 7), (7, 57, 50, 1), (60, 13, 19, 63), (63, 19, 15, 67), (67, 15, 12, 61), (24, 72, 48, 0), (2, 14, 38, 25), (50, 61, 12, 1), (84, 36, 13, 60), (26, 37, 86, 73), (74, 85, 62, 49)])
me_cube_231.polygons.foreach_set('use_smooth', [True] * 98)
_uv = me_cube_231.uv_layers.new(name='UVMap')
_uv.uv.foreach_set('vector', [0.01507, 0.01507, 0.01107, 0.01507, 0.01124, 0.01124, 0.01507, 0.01107, 0.01107, 0.01507, 0.008125, 0.01507, 0.009165, 0.01124, 0.01124, 0.01124, 1.015, 0.9461, 1.015, 0.9497, 1.011, 0.9492, 1.011, 0.9458, 1.068, 0.9659, 1.068, 0.9696, 1.064, 0.9695, 1.064, 0.9669, 1.068, 0.9737, 1.064, 0.9734, 1.064, 0.9695, 1.068, 0.9696, 1.064, 0.9734, 1.061, 0.9726, 1.062, 0.9689, 1.064, 0.9695, 1.062, 0.9689, 1.064, 0.9669, 1.064, 0.9695, 1.038, 0.9461, 1.042, 0.9458, 1.041, 0.9492, 1.038, 0.9497, 0.008125, 1.985, 0.01107, 1.985, 0.01124, 1.989, 0.009165, 1.989, 0.01507, 1.985, 0.01507, 1.989, 0.01124, 1.989, 0.01107, 1.985, 1.097, 0.9726, 1.094, 0.9734, 1.094, 0.9695, 1.096, 0.9689, 1.09, 0.9737, 1.09, 0.9696, 1.094, 0.9695, 1.094, 0.9734, 1.09, 0.9696, 1.09, 0.9659, 1.094, 0.9669, 1.094, 0.9695, 1.094, 0.9669, 1.096, 0.9689, 1.094, 0.9695, 0.9849, 0.01507, 0.9849, 0.01107, 0.9888, 0.01124, 0.9889, 0.01507, 0.9849, 0.01107, 0.9849, 0.008125, 0.9888, 0.009165, 0.9888, 0.01124, 1.068, 1.904, 1.068, 1.907, 1.064, 1.907, 1.064, 1.904, 1.015, 0.9659, 1.015, 0.9696, 1.011, 0.9695, 1.011, 0.9669, 1.015, 0.9737, 1.011, 0.9734, 1.011, 0.9695, 1.015, 0.9696, 1.011, 0.9734, 1.008, 0.9726, 1.009, 0.9689, 1.011, 0.9695, 1.009, 0.9689, 1.011, 0.9669, 1.011, 0.9695, 0.9849, 1.985, 0.9889, 1.985, 0.9888, 1.989, 0.9849, 1.989, 1.045, 0.9726, 1.042, 0.9734, 1.041, 0.9695, 1.044, 0.9689, 1.038, 0.9737, 1.038, 0.9696, 1.041, 0.9695, 1.042, 0.9734, 1.038, 0.9696, 1.038, 0.9659, 1.041, 0.9669, 1.041, 0.9695, 1.09, 1.904, 1.094, 1.904, 1.094, 1.907, 1.09, 1.907, 0.9849, 1.992, 0.9849, 1.989, 0.9888, 1.989, 0.9888, 1.991, 1.044, 0.9689, 1.041, 0.9695, 1.041, 0.9669, 0.01507, 0.9849, 0.01507, 0.9889, 0.01124, 0.9888, 0.01107, 0.9849, 0.01507, 0.9889, 0.01507, 0.9919, 0.01124, 0.9908, 0.01124, 0.9888, 1.068, 0.9461, 1.068, 0.9497, 1.064, 0.9492, 1.064, 0.9458, 1.015, 0.008125, 1.015, 0.01178, 1.011, 0.01165, 1.011, 0.009075, 1.015, 0.01592, 1.011, 0.01562, 1.011, 0.01165, 1.015, 0.01178, 1.011, 0.01562, 1.008, 0.01479, 1.009, 0.01106, 1.011, 0.01165, 1.009, 0.01106, 1.011, 0.009075, 1.011, 0.01165, 0.01507, 1.015, 0.01107, 1.015, 0.01124, 1.011, 0.01507, 1.011, 1.045, 0.01479, 1.042, 0.01562, 1.041, 0.01165, 1.044, 0.01106, 1.038, 0.01592, 1.038, 0.01178, 1.041, 0.01165, 1.042, 0.01562, 1.038, 0.01178, 1.038, 0.008125, 1.041, 0.009075, 1.041, 0.01165, 1.09, 0.9461, 1.094, 0.9458, 1.094, 0.9492, 1.09, 0.9497, 0.01507, 1.008, 0.01507, 1.011, 0.01124, 1.011, 0.01124, 1.009, 1.044, 0.01106, 1.041, 0.01165, 1.041, 0.009075, 0.9849, 0.9849, 0.9889, 0.9849, 0.9888, 0.9888, 0.9849, 0.9889, 0.9889, 0.9849, 0.9919, 0.9849, 0.9908, 0.9888, 0.9888, 0.9888, 1.015, 1.904, 1.015, 1.907, 1.011, 1.907, 1.011, 1.904, 1.068, 0.008125, 1.068, 0.01178, 1.064, 0.01165, 1.064, 0.009075, 1.068, 0.01592, 1.064, 0.01562, 1.064, 0.01165, 1.068, 0.01178, 1.064, 0.01562, 1.061, 0.01479, 1.062, 0.01106, 1.064, 0.01165, 1.062, 0.01106, 1.064, 0.009075, 1.064, 0.01165, 0.9849, 1.015, 0.9849, 1.011, 0.9888, 1.011, 0.9889, 1.015, 1.097, 0.01479, 1.094, 0.01562, 1.094, 0.01165, 1.096, 0.01106, 1.09, 0.01592, 1.09, 0.01178, 1.094, 0.01165, 1.094, 0.01562, 1.09, 0.01178, 1.09, 0.008125, 1.094, 0.009075, 1.094, 0.01165, 1.038, 1.904, 1.042, 1.904, 1.041, 1.907, 1.038, 1.907, 0.9919, 1.015, 0.9889, 1.015, 0.9888, 1.011, 0.9908, 1.011, 1.096, 0.01106, 1.094, 0.01165, 1.094, 0.009075, 0.9849, 0.01507, 0.01507, 0.01507, 0.01507, 0.01107, 0.9849, 0.01107, 0.9849, 0.01107, 0.01507, 0.01107, 0.01507, 0.008125, 0.9849, 0.008125, 1.064, 1.904, 1.064, 0.9734, 1.068, 0.9737, 1.068, 1.904, 1.015, 0.9461, 1.038, 0.9461, 1.038, 0.9497, 1.015, 0.9497, 1.068, 0.9659, 1.09, 0.9659, 1.09, 0.9696, 1.068, 0.9696, 1.068, 0.9696, 1.09, 0.9696, 1.09, 0.9737, 1.068, 0.9737, 0.01507, 1.985, 0.9849, 1.985, 0.9849, 1.989, 0.01507, 1.989, 0.01507, 1.989, 0.9849, 1.989, 0.9849, 1.992, 0.01507, 1.992, 1.094, 0.9734, 1.094, 1.904, 1.09, 1.904, 1.09, 0.9737, 1.038, 0.9737, 1.015, 0.9737, 1.015, 0.9696, 1.038, 0.9696, 1.038, 0.9696, 1.015, 0.9696, 1.015, 0.9659, 1.038, 0.9659, 1.09, 1.907, 1.068, 1.907, 1.068, 1.904, 1.09, 1.904, 0.9849, 0.9849, 0.9849, 0.01507, 0.9889, 0.01507, 0.9889, 0.9849, 0.9889, 0.9849, 0.9889, 0.01507, 0.9919, 0.01507, 0.9919, 0.9849, 1.011, 1.904, 1.011, 0.9734, 1.015, 0.9737, 1.015, 1.904, 0.9849, 1.985, 0.9849, 1.015, 0.9889, 1.015, 0.9889, 1.985, 0.9889, 1.985, 0.9889, 1.015, 0.9919, 1.015, 0.9919, 1.985, 1.042, 0.9734, 1.042, 1.904, 1.038, 1.904, 1.038, 0.9737, 1.09, 0.01592, 1.068, 0.01592, 1.068, 0.01178, 1.09, 0.01178, 1.09, 0.01178, 1.068, 0.01178, 1.068, 0.008125, 1.09, 0.008125, 1.038, 1.907, 1.015, 1.907, 1.015, 1.904, 1.038, 1.904, 0.01507, 0.9849, 0.9849, 0.9849, 0.9849, 0.9889, 0.01507, 0.9889, 0.01507, 0.9889, 0.9849, 0.9889, 0.9849, 0.9919, 0.01507, 0.9919, 1.064, 0.9458, 1.064, 0.01562, 1.068, 0.01592, 1.068, 0.9461, 0.9849, 1.015, 0.01507, 1.015, 0.01507, 1.011, 0.9849, 1.011, 0.9849, 1.011, 0.01507, 1.011, 0.01507, 1.008, 0.9849, 1.008, 1.094, 0.01562, 1.094, 0.9458, 1.09, 0.9461, 1.09, 0.01592, 1.038, 0.01592, 1.015, 0.01592, 1.015, 0.01178, 1.038, 0.01178, 1.038, 0.01178, 1.015, 0.01178, 1.015, 0.008125, 1.038, 0.008125, 1.09, 0.9497, 1.068, 0.9497, 1.068, 0.9461, 1.09, 0.9461, 0.01507, 0.01507, 0.01507, 0.9849, 0.01107, 0.9849, 0.01107, 0.01507, 0.01107, 0.01507, 0.01107, 0.9849, 0.008125, 0.9849, 0.008125, 0.01507, 1.011, 0.9458, 1.011, 0.01562, 1.015, 0.01592, 1.015, 0.9461, 0.01507, 1.015, 0.01507, 1.985, 0.01107, 1.985, 0.01107, 1.015, 0.01107, 1.015, 0.01107, 1.985, 0.008125, 1.985, 0.008125, 1.015, 1.042, 0.01562, 1.042, 0.9458, 1.038, 0.9461, 1.038, 0.01592, 0.9849, 0.01507, 0.9849, 0.9849, 0.01507, 0.9849, 0.01507, 0.01507, 1.068, 0.9737, 1.09, 0.9737, 1.09, 1.904, 1.068, 1.904, 1.015, 0.01592, 1.038, 0.01592, 1.038, 0.9461, 1.015, 0.9461, 0.9849, 1.015, 0.9849, 1.985, 0.01507, 1.985, 0.01507, 1.015, 1.015, 0.9737, 1.038, 0.9737, 1.038, 1.904, 1.015, 1.904, 1.068, 0.01592, 1.09, 0.01592, 1.09, 0.9461, 1.068, 0.9461])
me_cube_231.materials.append(mat_paving_stone)
me_cube_231.update()
me_cube_232 = bpy.data.meshes.new('Cube.232')
me_cube_232.from_pydata([(0.016, 0.016, 0.0315), (0.016, 0.008, 0.0395), (0.008, 0.016, 0.0395), (0.016, 0.01201, 0.03257), (0.01201, 0.016, 0.03257), (0.01217, 0.01217, 0.03361), (0.01201, 0.009069, 0.0395), (0.016, 0.009069, 0.03551), (0.01217, 0.01011, 0.03567), (0.009069, 0.016, 0.03551), (0.009069, 0.01201, 0.0395), (0.01011, 0.01217, 0.03567), (0.016, 0.008, 0.062), (0.016, 0.016, 0.07), (0.008, 0.016, 0.062), (0.016, 0.009069, 0.06599), (0.01201, 0.009069, 0.062), (0.01217, 0.01011, 0.06583), (0.01201, 0.016, 0.06893), (0.016, 0.01201, 0.06893), (0.01217, 0.01217, 0.06789), (0.009069, 0.01201, 0.062), (0.009069, 0.016, 0.06599), (0.01011, 0.01217, 0.06583), (0.016, 0.984, 0.0315), (0.008, 0.984, 0.0395), (0.016, 0.992, 0.0395), (0.01201, 0.984, 0.03257), (0.016, 0.988, 0.03257), (0.01217, 0.9878, 0.03361), (0.009069, 0.988, 0.0395), (0.009069, 0.984, 0.03551), (0.01011, 0.9878, 0.03567), (0.016, 0.9909, 0.03551), (0.01201, 0.9909, 0.0395), (0.01217, 0.9899, 0.03567), (0.016, 0.984, 0.07), (0.016, 0.992, 0.062), (0.008, 0.984, 0.062), (0.016, 0.988, 0.06893), (0.01201, 0.984, 0.06893), (0.01217, 0.9878, 0.06789), (0.01201, 0.9909, 0.062), (0.016, 0.9909, 0.06599), (0.01217, 0.9899, 0.06583), (0.009069, 0.984, 0.06599), (0.009069, 0.988, 0.062), (0.01011, 0.9878, 0.06583), (0.984, 0.016, 0.0315), (0.992, 0.016, 0.0395), (0.984, 0.008, 0.0395), (0.988, 0.016, 0.03257), (0.984, 0.01201, 0.03257), (0.9878, 0.01217, 0.03361), (0.9909, 0.01201, 0.0395), (0.9909, 0.016, 0.03551), (0.9899, 0.01217, 0.03567), (0.984, 0.009069, 0.03551), (0.988, 0.009069, 0.0395), (0.9878, 0.01011, 0.03567), (0.984, 0.016, 0.07), (0.984, 0.008, 0.062), (0.992, 0.016, 0.062), (0.984, 0.01201, 0.06893), (0.988, 0.016, 0.06893), (0.9878, 0.01217, 0.06789), (0.988, 0.009069, 0.062), (0.984, 0.009069, 0.06599), (0.9878, 0.01011, 0.06583), (0.9909, 0.016, 0.06599), (0.9909, 0.01201, 0.062), (0.9899, 0.01217, 0.06583), (0.984, 0.984, 0.0315), (0.984, 0.992, 0.0395), (0.992, 0.984, 0.0395), (0.984, 0.988, 0.03257), (0.988, 0.984, 0.03257), (0.9878, 0.9878, 0.03361), (0.988, 0.9909, 0.0395), (0.984, 0.9909, 0.03551), (0.9878, 0.9899, 0.03567), (0.9909, 0.984, 0.03551), (0.9909, 0.988, 0.0395), (0.9899, 0.9878, 0.03567), (0.984, 0.984, 0.07), (0.992, 0.984, 0.062), (0.984, 0.992, 0.062), (0.988, 0.984, 0.06893), (0.984, 0.988, 0.06893), (0.9878, 0.9878, 0.06789), (0.9909, 0.988, 0.062), (0.9909, 0.984, 0.06599), (0.9899, 0.9878, 0.06583), (0.984, 0.9909, 0.06599), (0.988, 0.9909, 0.062), (0.9878, 0.9899, 0.06583)], [], [(0, 3, 5, 4), (3, 7, 8, 5), (1, 6, 8, 7), (6, 10, 11, 8), (2, 9, 11, 10), (9, 4, 5, 11), (5, 8, 11), (12, 15, 17, 16), (15, 19, 20, 17), (13, 18, 20, 19), (18, 22, 23, 20), (14, 21, 23, 22), (21, 16, 17, 23), (17, 20, 23), (24, 27, 29, 28), (27, 31, 32, 29), (25, 30, 32, 31), (30, 34, 35, 32), (26, 33, 35, 34), (33, 28, 29, 35), (29, 32, 35), (36, 39, 41, 40), (39, 43, 44, 41), (37, 42, 44, 43), (42, 46, 47, 44), (38, 45, 47, 46), (45, 40, 41, 47), (41, 44, 47), (48, 51, 53, 52), (51, 55, 56, 53), (49, 54, 56, 55), (54, 58, 59, 56), (50, 57, 59, 58), (57, 52, 53, 59), (53, 56, 59), (60, 63, 65, 64), (63, 67, 68, 65), (61, 66, 68, 67), (66, 70, 71, 68), (62, 69, 71, 70), (69, 64, 65, 71), (65, 68, 71), (72, 75, 77, 76), (75, 79, 80, 77), (73, 78, 80, 79), (78, 82, 83, 80), (74, 81, 83, 82), (81, 76, 77, 83), (77, 80, 83), (84, 87, 89, 88), (87, 91, 92, 89), (85, 90, 92, 91), (90, 94, 95, 92), (86, 93, 95, 94), (93, 88, 89, 95), (89, 92, 95), (24, 0, 4, 27), (27, 4, 9, 31), (31, 9, 2, 25), (1, 12, 16, 6), (6, 16, 21, 10), (10, 21, 14, 2), (13, 36, 40, 18), (18, 40, 45, 22), (22, 45, 38, 14), (37, 26, 34, 42), (42, 34, 30, 46), (46, 30, 25, 38), (72, 24, 28, 75), (75, 28, 33, 79), (79, 33, 26, 73), (36, 84, 88, 39), (39, 88, 93, 43), (43, 93, 86, 37), (85, 74, 82, 90), (90, 82, 78, 94), (94, 78, 73, 86), (48, 72, 76, 51), (51, 76, 81, 55), (55, 81, 74, 49), (84, 60, 64, 87), (87, 64, 69, 91), (91, 69, 62, 85), (61, 50, 58, 66), (66, 58, 54, 70), (70, 54, 49, 62), (0, 48, 52, 3), (3, 52, 57, 7), (7, 57, 50, 1), (60, 13, 19, 63), (63, 19, 15, 67), (67, 15, 12, 61), (24, 72, 48, 0), (2, 14, 38, 25), (50, 61, 12, 1), (84, 36, 13, 60), (26, 37, 86, 73), (74, 85, 62, 49)])
me_cube_232.polygons.foreach_set('use_smooth', [True] * 98)
_uv = me_cube_232.uv_layers.new(name='UVMap')
_uv.uv.foreach_set('vector', [0.01507, 0.01507, 0.01107, 0.01507, 0.01124, 0.01124, 0.01507, 0.01107, 0.01107, 0.01507, 0.008125, 0.01507, 0.009165, 0.01124, 0.01124, 0.01124, 1.015, 0.9461, 1.015, 0.9497, 1.011, 0.9492, 1.011, 0.9458, 1.068, 0.9659, 1.068, 0.9696, 1.064, 0.9695, 1.064, 0.9669, 1.068, 0.9737, 1.064, 0.9734, 1.064, 0.9695, 1.068, 0.9696, 1.064, 0.9734, 1.061, 0.9726, 1.062, 0.9689, 1.064, 0.9695, 1.062, 0.9689, 1.064, 0.9669, 1.064, 0.9695, 1.038, 0.9461, 1.042, 0.9458, 1.041, 0.9492, 1.038, 0.9497, 0.008125, 1.985, 0.01107, 1.985, 0.01124, 1.989, 0.009165, 1.989, 0.01507, 1.985, 0.01507, 1.989, 0.01124, 1.989, 0.01107, 1.985, 1.097, 0.9726, 1.094, 0.9734, 1.094, 0.9695, 1.096, 0.9689, 1.09, 0.9737, 1.09, 0.9696, 1.094, 0.9695, 1.094, 0.9734, 1.09, 0.9696, 1.09, 0.9659, 1.094, 0.9669, 1.094, 0.9695, 1.094, 0.9669, 1.096, 0.9689, 1.094, 0.9695, 0.9849, 0.01507, 0.9849, 0.01107, 0.9888, 0.01124, 0.9889, 0.01507, 0.9849, 0.01107, 0.9849, 0.008125, 0.9888, 0.009165, 0.9888, 0.01124, 1.068, 1.904, 1.068, 1.907, 1.064, 1.907, 1.064, 1.904, 1.015, 0.9659, 1.015, 0.9696, 1.011, 0.9695, 1.011, 0.9669, 1.015, 0.9737, 1.011, 0.9734, 1.011, 0.9695, 1.015, 0.9696, 1.011, 0.9734, 1.008, 0.9726, 1.009, 0.9689, 1.011, 0.9695, 1.009, 0.9689, 1.011, 0.9669, 1.011, 0.9695, 0.9849, 1.985, 0.9889, 1.985, 0.9888, 1.989, 0.9849, 1.989, 1.045, 0.9726, 1.042, 0.9734, 1.041, 0.9695, 1.044, 0.9689, 1.038, 0.9737, 1.038, 0.9696, 1.041, 0.9695, 1.042, 0.9734, 1.038, 0.9696, 1.038, 0.9659, 1.041, 0.9669, 1.041, 0.9695, 1.09, 1.904, 1.094, 1.904, 1.094, 1.907, 1.09, 1.907, 0.9849, 1.992, 0.9849, 1.989, 0.9888, 1.989, 0.9888, 1.991, 1.044, 0.9689, 1.041, 0.9695, 1.041, 0.9669, 0.01507, 0.9849, 0.01507, 0.9889, 0.01124, 0.9888, 0.01107, 0.9849, 0.01507, 0.9889, 0.01507, 0.9919, 0.01124, 0.9908, 0.01124, 0.9888, 1.068, 0.9461, 1.068, 0.9497, 1.064, 0.9492, 1.064, 0.9458, 1.015, 0.008125, 1.015, 0.01178, 1.011, 0.01165, 1.011, 0.009075, 1.015, 0.01592, 1.011, 0.01562, 1.011, 0.01165, 1.015, 0.01178, 1.011, 0.01562, 1.008, 0.01479, 1.009, 0.01106, 1.011, 0.01165, 1.009, 0.01106, 1.011, 0.009075, 1.011, 0.01165, 0.01507, 1.015, 0.01107, 1.015, 0.01124, 1.011, 0.01507, 1.011, 1.045, 0.01479, 1.042, 0.01562, 1.041, 0.01165, 1.044, 0.01106, 1.038, 0.01592, 1.038, 0.01178, 1.041, 0.01165, 1.042, 0.01562, 1.038, 0.01178, 1.038, 0.008125, 1.041, 0.009075, 1.041, 0.01165, 1.09, 0.9461, 1.094, 0.9458, 1.094, 0.9492, 1.09, 0.9497, 0.01507, 1.008, 0.01507, 1.011, 0.01124, 1.011, 0.01124, 1.009, 1.044, 0.01106, 1.041, 0.01165, 1.041, 0.009075, 0.9849, 0.9849, 0.9889, 0.9849, 0.9888, 0.9888, 0.9849, 0.9889, 0.9889, 0.9849, 0.9919, 0.9849, 0.9908, 0.9888, 0.9888, 0.9888, 1.015, 1.904, 1.015, 1.907, 1.011, 1.907, 1.011, 1.904, 1.068, 0.008125, 1.068, 0.01178, 1.064, 0.01165, 1.064, 0.009075, 1.068, 0.01592, 1.064, 0.01562, 1.064, 0.01165, 1.068, 0.01178, 1.064, 0.01562, 1.061, 0.01479, 1.062, 0.01106, 1.064, 0.01165, 1.062, 0.01106, 1.064, 0.009075, 1.064, 0.01165, 0.9849, 1.015, 0.9849, 1.011, 0.9888, 1.011, 0.9889, 1.015, 1.097, 0.01479, 1.094, 0.01562, 1.094, 0.01165, 1.096, 0.01106, 1.09, 0.01592, 1.09, 0.01178, 1.094, 0.01165, 1.094, 0.01562, 1.09, 0.01178, 1.09, 0.008125, 1.094, 0.009075, 1.094, 0.01165, 1.038, 1.904, 1.042, 1.904, 1.041, 1.907, 1.038, 1.907, 0.9919, 1.015, 0.9889, 1.015, 0.9888, 1.011, 0.9908, 1.011, 1.096, 0.01106, 1.094, 0.01165, 1.094, 0.009075, 0.9849, 0.01507, 0.01507, 0.01507, 0.01507, 0.01107, 0.9849, 0.01107, 0.9849, 0.01107, 0.01507, 0.01107, 0.01507, 0.008125, 0.9849, 0.008125, 1.064, 1.904, 1.064, 0.9734, 1.068, 0.9737, 1.068, 1.904, 1.015, 0.9461, 1.038, 0.9461, 1.038, 0.9497, 1.015, 0.9497, 1.068, 0.9659, 1.09, 0.9659, 1.09, 0.9696, 1.068, 0.9696, 1.068, 0.9696, 1.09, 0.9696, 1.09, 0.9737, 1.068, 0.9737, 0.01507, 1.985, 0.9849, 1.985, 0.9849, 1.989, 0.01507, 1.989, 0.01507, 1.989, 0.9849, 1.989, 0.9849, 1.992, 0.01507, 1.992, 1.094, 0.9734, 1.094, 1.904, 1.09, 1.904, 1.09, 0.9737, 1.038, 0.9737, 1.015, 0.9737, 1.015, 0.9696, 1.038, 0.9696, 1.038, 0.9696, 1.015, 0.9696, 1.015, 0.9659, 1.038, 0.9659, 1.09, 1.907, 1.068, 1.907, 1.068, 1.904, 1.09, 1.904, 0.9849, 0.9849, 0.9849, 0.01507, 0.9889, 0.01507, 0.9889, 0.9849, 0.9889, 0.9849, 0.9889, 0.01507, 0.9919, 0.01507, 0.9919, 0.9849, 1.011, 1.904, 1.011, 0.9734, 1.015, 0.9737, 1.015, 1.904, 0.9849, 1.985, 0.9849, 1.015, 0.9889, 1.015, 0.9889, 1.985, 0.9889, 1.985, 0.9889, 1.015, 0.9919, 1.015, 0.9919, 1.985, 1.042, 0.9734, 1.042, 1.904, 1.038, 1.904, 1.038, 0.9737, 1.09, 0.01592, 1.068, 0.01592, 1.068, 0.01178, 1.09, 0.01178, 1.09, 0.01178, 1.068, 0.01178, 1.068, 0.008125, 1.09, 0.008125, 1.038, 1.907, 1.015, 1.907, 1.015, 1.904, 1.038, 1.904, 0.01507, 0.9849, 0.9849, 0.9849, 0.9849, 0.9889, 0.01507, 0.9889, 0.01507, 0.9889, 0.9849, 0.9889, 0.9849, 0.9919, 0.01507, 0.9919, 1.064, 0.9458, 1.064, 0.01562, 1.068, 0.01592, 1.068, 0.9461, 0.9849, 1.015, 0.01507, 1.015, 0.01507, 1.011, 0.9849, 1.011, 0.9849, 1.011, 0.01507, 1.011, 0.01507, 1.008, 0.9849, 1.008, 1.094, 0.01562, 1.094, 0.9458, 1.09, 0.9461, 1.09, 0.01592, 1.038, 0.01592, 1.015, 0.01592, 1.015, 0.01178, 1.038, 0.01178, 1.038, 0.01178, 1.015, 0.01178, 1.015, 0.008125, 1.038, 0.008125, 1.09, 0.9497, 1.068, 0.9497, 1.068, 0.9461, 1.09, 0.9461, 0.01507, 0.01507, 0.01507, 0.9849, 0.01107, 0.9849, 0.01107, 0.01507, 0.01107, 0.01507, 0.01107, 0.9849, 0.008125, 0.9849, 0.008125, 0.01507, 1.011, 0.9458, 1.011, 0.01562, 1.015, 0.01592, 1.015, 0.9461, 0.01507, 1.015, 0.01507, 1.985, 0.01107, 1.985, 0.01107, 1.015, 0.01107, 1.015, 0.01107, 1.985, 0.008125, 1.985, 0.008125, 1.015, 1.042, 0.01562, 1.042, 0.9458, 1.038, 0.9461, 1.038, 0.01592, 0.9849, 0.01507, 0.9849, 0.9849, 0.01507, 0.9849, 0.01507, 0.01507, 1.068, 0.9737, 1.09, 0.9737, 1.09, 1.904, 1.068, 1.904, 1.015, 0.01592, 1.038, 0.01592, 1.038, 0.9461, 1.015, 0.9461, 0.9849, 1.015, 0.9849, 1.985, 0.01507, 1.985, 0.01507, 1.015, 1.015, 0.9737, 1.038, 0.9737, 1.038, 1.904, 1.015, 1.904, 1.068, 0.01592, 1.09, 0.01592, 1.09, 0.9461, 1.068, 0.9461])
me_cube_232.materials.append(mat_paving_stone)
me_cube_232.update()

# ---- objects
ob_paving_foundation = bpy.data.objects.new('paving_foundation', me_cube_228)
ob_concrete_slab = bpy.data.objects.new('concrete_slab', me_cube_229)
ob_concrete_slab_001 = bpy.data.objects.new('concrete_slab.001', me_cube_230)
ob_concrete_slab_002 = bpy.data.objects.new('concrete_slab.002', me_cube_231)
ob_concrete_slab_003 = bpy.data.objects.new('concrete_slab.003', me_cube_232)

# ---- transforms, parenting, visibility, modifiers, constraints
ob_paving_foundation.location = (0.0, 0.0, 0.0)
ob_concrete_slab.location = (0.0, 0.0, 0.0)
ob_concrete_slab_001.location = (0.0, 0.0, 0.0)
ob_concrete_slab_002.location = (0.0, 0.0, 0.0)
ob_concrete_slab_003.location = (0.0, 0.0, 0.0)

# ---- collection membership
col_collection.objects.link(ob_paving_foundation)
col_collection.objects.link(ob_concrete_slab)
col_collection.objects.link(ob_concrete_slab_001)
col_collection.objects.link(ob_concrete_slab_002)
col_collection.objects.link(ob_concrete_slab_003)

# ---- scene / render settings (as saved in the file)
scene.frame_start = 1; scene.frame_end = 250; scene.frame_set(1)
scene.render.engine = 'BLENDER_EEVEE_NEXT'
scene.render.bake_bias = 0.0
scene.render.bake_samples = 0
scene.render.compositor_device = 'GPU'
scene.eevee.use_volume_custom_range = False
scene.eevee.fast_gi_thickness_near = 0.1
scene.eevee.fast_gi_thickness_far = 0.0
scene.eevee.ray_tracing_options.screen_trace_thickness = 0.1
bpy.context.view_layer.update()

# ---- added for rendering (the .blend has no active camera and no usable light): camera, sun
cam_auto = bpy.data.cameras.new('AutoCamera')
cam_auto.lens = 50.0
cam_auto.sensor_width = 36.0
cam_auto.clip_end = 1000.0
ob_auto_camera = bpy.data.objects.new('AutoCamera', cam_auto)
scene.collection.objects.link(ob_auto_camera)
ob_auto_camera.location = (2.61773, -3.14128, 2.12919)
ob_auto_camera.rotation_euler = (1.09748, -7.21219e-08, 0.694738)
scene.camera = ob_auto_camera
light_auto_sun = bpy.data.lights.new('AutoSun', 'SUN')
light_auto_sun.energy = 3.0
light_auto_sun.angle = 0.0523599
ob_auto_sun = bpy.data.objects.new('AutoSun', light_auto_sun)
scene.collection.objects.link(ob_auto_sun)
ob_auto_sun.rotation_euler = (0.872665, 0.174533, 0.523599)
bpy.context.view_layer.update()
